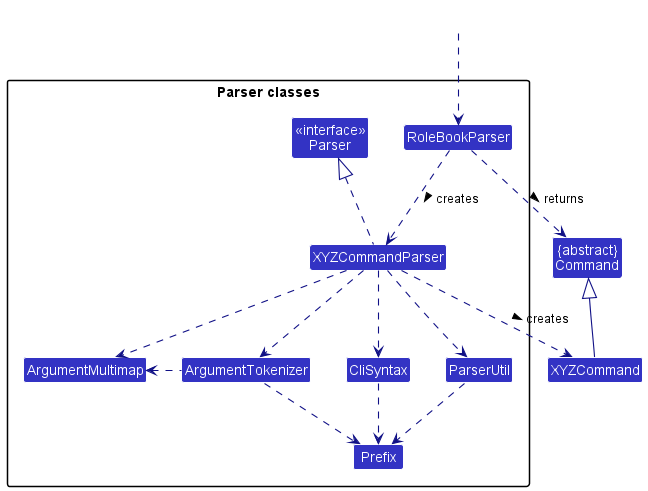

The diagram above was rendered by PlantUML. Its source (embedded in the PNG):
@startuml
!include style.puml
skinparam arrowThickness 1.1
skinparam arrowColor LOGIC_COLOR_T4
skinparam classBackgroundColor LOGIC_COLOR

Class "{abstract}\nCommand" as Command
Class XYZCommand

package "Parser classes"{
Class "<<interface>>\nParser" as Parser
Class RoleBookParser
Class XYZCommandParser
Class CliSyntax
Class ParserUtil
Class ArgumentMultimap
Class ArgumentTokenizer
Class Prefix
}

Class HiddenOutside #FFFFFF
HiddenOutside ..> RoleBookParser

RoleBookParser .down.> XYZCommandParser: creates >

XYZCommandParser ..> XYZCommand : creates >
RoleBookParser ..> Command : returns >
XYZCommandParser .up.|> Parser
XYZCommandParser ..> ArgumentMultimap
XYZCommandParser ..> ArgumentTokenizer
ArgumentTokenizer .left.> ArgumentMultimap
XYZCommandParser ..> CliSyntax
CliSyntax ..> Prefix
XYZCommandParser ..> ParserUtil
ParserUtil .down.> Prefix
ArgumentTokenizer .down.> Prefix
XYZCommand -up-|> Command
@enduml